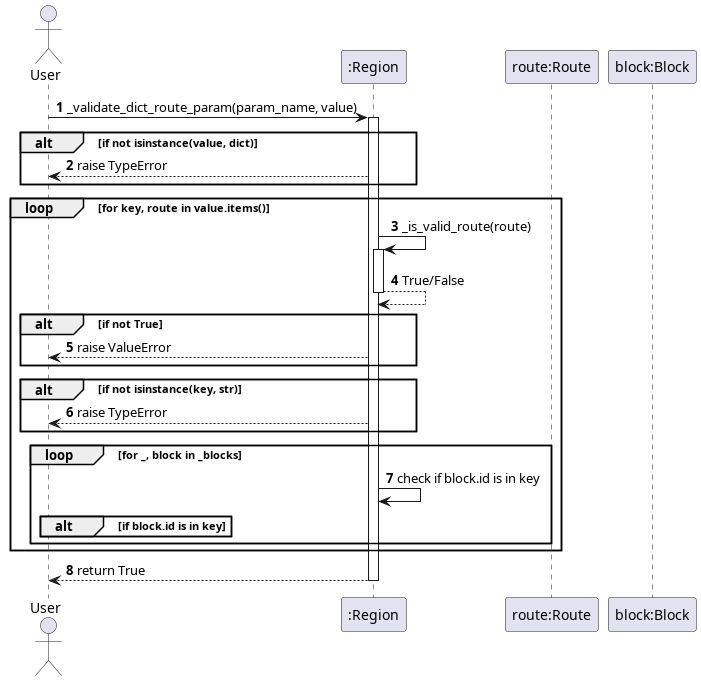

The diagram above was rendered by PlantUML. Its source (embedded in the PNG):
@startuml _validate_dict_route_param
autonumber
actor User
participant ":Region" as Region
participant "route:Route" as Route
participant "block:Block" as Block

User -> Region: _validate_dict_route_param(param_name, value)
activate Region

alt if not isinstance(value, dict)
    Region --> User: raise TypeError
end

!define block_on_route False

loop for key, route in value.items()
    Region -> Region: _is_valid_route(route)
    activate Region
    Region --> Region: True/False
    deactivate Region
    alt if not True
        Region --> User: raise ValueError
    end
    alt if not isinstance(key, str)
        Region --> User: raise TypeError
    end
    loop for _, block in _blocks
        Region -> Region: check if block.id is in key
        alt if block.id is in key
            !define block_on_route True
        end
    end
end

Region --> User: return block_on_route
deactivate Region
@enduml